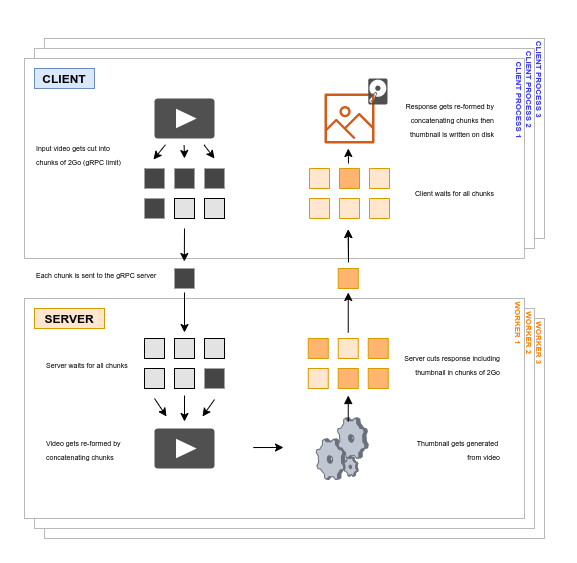

The diagram above was exported from draw.io. Its source (the exported page's mxGraphModel, read from the mxfile embedded in the PNG):
<mxGraphModel dx="981" dy="588" grid="1" gridSize="10" guides="1" tooltips="1" connect="1" arrows="1" fold="1" page="1" pageScale="1" pageWidth="850" pageHeight="1100" math="0" shadow="0">
  <root>
    <mxCell id="0" />
    <mxCell id="1" parent="0" />
    <mxCell id="eX7yyEB6p6cTQQZB85eH-6" value="" style="rounded=0;whiteSpace=wrap;html=1;strokeColor=#B8B8B8;" vertex="1" parent="1">
      <mxGeometry x="160" y="190" width="500" height="200" as="geometry" />
    </mxCell>
    <mxCell id="eX7yyEB6p6cTQQZB85eH-5" value="" style="rounded=0;whiteSpace=wrap;html=1;strokeColor=#B8B8B8;" vertex="1" parent="1">
      <mxGeometry x="150" y="200" width="500" height="200" as="geometry" />
    </mxCell>
    <mxCell id="6MXX3fR_qb3qhmrRDrKc-2" value="" style="rounded=0;whiteSpace=wrap;html=1;strokeColor=#B8B8B8;" parent="1" vertex="1">
      <mxGeometry x="160" y="470" width="500" height="220" as="geometry" />
    </mxCell>
    <mxCell id="6MXX3fR_qb3qhmrRDrKc-1" value="" style="rounded=0;whiteSpace=wrap;html=1;strokeColor=#B8B8B8;" parent="1" vertex="1">
      <mxGeometry x="150" y="460" width="500" height="220" as="geometry" />
    </mxCell>
    <mxCell id="qaZXrStqZUyYQqrosL_B-2" value="" style="rounded=0;whiteSpace=wrap;html=1;strokeColor=#B8B8B8;" parent="1" vertex="1">
      <mxGeometry x="140" y="210" width="500" height="200" as="geometry" />
    </mxCell>
    <mxCell id="qaZXrStqZUyYQqrosL_B-1" value="&lt;b&gt;CLIENT&lt;/b&gt;" style="text;html=1;align=center;verticalAlign=middle;whiteSpace=wrap;rounded=0;fillColor=#dae8fc;strokeColor=#6c8ebf;" parent="1" vertex="1">
      <mxGeometry x="150" y="220" width="60" height="20" as="geometry" />
    </mxCell>
    <mxCell id="qaZXrStqZUyYQqrosL_B-3" value="" style="rounded=0;whiteSpace=wrap;html=1;strokeColor=#B8B8B8;" parent="1" vertex="1">
      <mxGeometry x="140" y="450" width="500" height="220" as="geometry" />
    </mxCell>
    <mxCell id="qaZXrStqZUyYQqrosL_B-4" value="&lt;b&gt;SERVER&lt;/b&gt;" style="text;html=1;strokeColor=#d79b00;fillColor=#ffe6cc;align=center;verticalAlign=middle;whiteSpace=wrap;rounded=0;" parent="1" vertex="1">
      <mxGeometry x="150" y="460" width="70" height="20" as="geometry" />
    </mxCell>
    <mxCell id="qaZXrStqZUyYQqrosL_B-5" value="" style="pointerEvents=1;shadow=0;dashed=0;html=1;strokeColor=none;fillColor=#505050;labelPosition=center;verticalLabelPosition=bottom;verticalAlign=top;outlineConnect=0;align=center;shape=mxgraph.office.concepts.video_play;" parent="1" vertex="1">
      <mxGeometry x="270" y="250" width="60" height="40" as="geometry" />
    </mxCell>
    <mxCell id="qaZXrStqZUyYQqrosL_B-9" value="" style="rounded=0;whiteSpace=wrap;html=1;fillColor=#454545;strokeColor=none;" parent="1" vertex="1">
      <mxGeometry x="260" y="320" width="20" height="20" as="geometry" />
    </mxCell>
    <mxCell id="qaZXrStqZUyYQqrosL_B-10" value="" style="rounded=0;whiteSpace=wrap;html=1;fillColor=#454545;strokeColor=none;" parent="1" vertex="1">
      <mxGeometry x="290" y="320" width="20" height="20" as="geometry" />
    </mxCell>
    <mxCell id="qaZXrStqZUyYQqrosL_B-11" value="" style="rounded=0;whiteSpace=wrap;html=1;fillColor=#454545;strokeColor=none;" parent="1" vertex="1">
      <mxGeometry x="320" y="320" width="20" height="20" as="geometry" />
    </mxCell>
    <mxCell id="qaZXrStqZUyYQqrosL_B-12" value="" style="rounded=0;whiteSpace=wrap;html=1;fillColor=#E3E3E3;" parent="1" vertex="1">
      <mxGeometry x="290" y="490" width="20" height="20" as="geometry" />
    </mxCell>
    <mxCell id="qaZXrStqZUyYQqrosL_B-30" style="edgeStyle=orthogonalEdgeStyle;rounded=0;orthogonalLoop=1;jettySize=auto;html=1;entryX=0.5;entryY=0;entryDx=0;entryDy=0;" parent="1" edge="1">
      <mxGeometry relative="1" as="geometry">
        <mxPoint x="300" y="444" as="sourcePoint" />
        <mxPoint x="300" y="484" as="targetPoint" />
      </mxGeometry>
    </mxCell>
    <mxCell id="qaZXrStqZUyYQqrosL_B-13" value="" style="rounded=0;whiteSpace=wrap;html=1;fillColor=#454545;strokeColor=none;" parent="1" vertex="1">
      <mxGeometry x="290" y="420" width="20" height="20" as="geometry" />
    </mxCell>
    <mxCell id="qaZXrStqZUyYQqrosL_B-14" value="" style="rounded=0;whiteSpace=wrap;html=1;fillColor=#454545;strokeColor=none;" parent="1" vertex="1">
      <mxGeometry x="260" y="350" width="20" height="20" as="geometry" />
    </mxCell>
    <mxCell id="qaZXrStqZUyYQqrosL_B-15" value="&lt;font style=&quot;font-size: 7px&quot;&gt;Input video gets cut into chunks of 2Go (gRPC limit)&lt;/font&gt;" style="text;html=1;strokeColor=none;fillColor=none;align=left;verticalAlign=middle;whiteSpace=wrap;rounded=0;" parent="1" vertex="1">
      <mxGeometry x="150" y="290" width="90" height="30" as="geometry" />
    </mxCell>
    <mxCell id="qaZXrStqZUyYQqrosL_B-16" value="&lt;font style=&quot;font-size: 7px&quot;&gt;Each chunk is sent to the gRPC server&lt;/font&gt;" style="text;html=1;strokeColor=none;fillColor=none;align=left;verticalAlign=middle;whiteSpace=wrap;rounded=0;" parent="1" vertex="1">
      <mxGeometry x="150" y="410" width="130" height="30" as="geometry" />
    </mxCell>
    <mxCell id="qaZXrStqZUyYQqrosL_B-17" value="" style="rounded=0;whiteSpace=wrap;html=1;fillColor=#E3E3E3;" parent="1" vertex="1">
      <mxGeometry x="260" y="520" width="20" height="20" as="geometry" />
    </mxCell>
    <mxCell id="qaZXrStqZUyYQqrosL_B-18" value="" style="rounded=0;whiteSpace=wrap;html=1;fillColor=#E3E3E3;" parent="1" vertex="1">
      <mxGeometry x="290" y="520" width="20" height="20" as="geometry" />
    </mxCell>
    <mxCell id="qaZXrStqZUyYQqrosL_B-19" value="" style="rounded=0;whiteSpace=wrap;html=1;fillColor=#454545;strokeColor=none;" parent="1" vertex="1">
      <mxGeometry x="320" y="520" width="20" height="20" as="geometry" />
    </mxCell>
    <mxCell id="qaZXrStqZUyYQqrosL_B-20" value="" style="rounded=0;whiteSpace=wrap;html=1;fillColor=#E3E3E3;" parent="1" vertex="1">
      <mxGeometry x="260" y="490" width="20" height="20" as="geometry" />
    </mxCell>
    <mxCell id="qaZXrStqZUyYQqrosL_B-21" value="" style="rounded=0;whiteSpace=wrap;html=1;fillColor=#E3E3E3;" parent="1" vertex="1">
      <mxGeometry x="320" y="490" width="20" height="20" as="geometry" />
    </mxCell>
    <mxCell id="qaZXrStqZUyYQqrosL_B-22" value="" style="rounded=0;whiteSpace=wrap;html=1;fillColor=#E3E3E3;" parent="1" vertex="1">
      <mxGeometry x="290" y="350" width="20" height="20" as="geometry" />
    </mxCell>
    <mxCell id="qaZXrStqZUyYQqrosL_B-23" value="" style="rounded=0;whiteSpace=wrap;html=1;fillColor=#E3E3E3;" parent="1" vertex="1">
      <mxGeometry x="320" y="350" width="20" height="20" as="geometry" />
    </mxCell>
    <mxCell id="qaZXrStqZUyYQqrosL_B-27" value="&lt;font style=&quot;font-size: 7px&quot;&gt;Server waits for all chunks&lt;/font&gt;" style="text;html=1;strokeColor=none;fillColor=none;align=left;verticalAlign=middle;whiteSpace=wrap;rounded=0;" parent="1" vertex="1">
      <mxGeometry x="160" y="505" width="90" height="20" as="geometry" />
    </mxCell>
    <mxCell id="qaZXrStqZUyYQqrosL_B-31" value="" style="endArrow=classic;html=1;" parent="1" edge="1">
      <mxGeometry width="50" height="50" relative="1" as="geometry">
        <mxPoint x="299.6" y="296.48" as="sourcePoint" />
        <mxPoint x="300" y="310" as="targetPoint" />
      </mxGeometry>
    </mxCell>
    <mxCell id="qaZXrStqZUyYQqrosL_B-32" style="edgeStyle=orthogonalEdgeStyle;rounded=0;orthogonalLoop=1;jettySize=auto;html=1;entryX=0.5;entryY=0;entryDx=0;entryDy=0;" parent="1" edge="1">
      <mxGeometry relative="1" as="geometry">
        <mxPoint x="300" y="380" as="sourcePoint" />
        <mxPoint x="299.83" y="413" as="targetPoint" />
      </mxGeometry>
    </mxCell>
    <mxCell id="qaZXrStqZUyYQqrosL_B-34" value="" style="pointerEvents=1;shadow=0;dashed=0;html=1;strokeColor=none;fillColor=#505050;labelPosition=center;verticalLabelPosition=bottom;verticalAlign=top;outlineConnect=0;align=center;shape=mxgraph.office.concepts.video_play;" parent="1" vertex="1">
      <mxGeometry x="270" y="580" width="60" height="40" as="geometry" />
    </mxCell>
    <mxCell id="qaZXrStqZUyYQqrosL_B-35" value="&lt;span style=&quot;font-size: 7px&quot;&gt;Video gets re-formed by concatenating chunks&lt;/span&gt;" style="text;html=1;strokeColor=none;fillColor=none;align=left;verticalAlign=middle;whiteSpace=wrap;rounded=0;" parent="1" vertex="1">
      <mxGeometry x="160" y="590" width="107.5" height="20" as="geometry" />
    </mxCell>
    <mxCell id="qaZXrStqZUyYQqrosL_B-36" style="edgeStyle=orthogonalEdgeStyle;rounded=0;orthogonalLoop=1;jettySize=auto;html=1;" parent="1" edge="1">
      <mxGeometry relative="1" as="geometry">
        <mxPoint x="379" y="599" as="sourcePoint" />
        <mxPoint x="399" y="599" as="targetPoint" />
        <Array as="points">
          <mxPoint x="369" y="599" />
        </Array>
      </mxGeometry>
    </mxCell>
    <mxCell id="qaZXrStqZUyYQqrosL_B-37" value="" style="verticalLabelPosition=bottom;aspect=fixed;html=1;verticalAlign=top;strokeColor=none;align=center;outlineConnect=0;shape=mxgraph.citrix.process;fillColor=#E3E3E3;" parent="1" vertex="1">
      <mxGeometry x="431.75" y="569" width="52" height="62" as="geometry" />
    </mxCell>
    <mxCell id="qaZXrStqZUyYQqrosL_B-40" value="&lt;span style=&quot;font-size: 7px&quot;&gt;Thumbnail gets generated &lt;br&gt;from video&lt;/span&gt;" style="text;html=1;strokeColor=none;fillColor=none;align=right;verticalAlign=middle;whiteSpace=wrap;rounded=0;" parent="1" vertex="1">
      <mxGeometry x="510" y="590" width="107.5" height="20" as="geometry" />
    </mxCell>
    <mxCell id="qaZXrStqZUyYQqrosL_B-41" style="edgeStyle=orthogonalEdgeStyle;rounded=0;orthogonalLoop=1;jettySize=auto;html=1;" parent="1" edge="1">
      <mxGeometry relative="1" as="geometry">
        <mxPoint x="300" y="547" as="sourcePoint" />
        <mxPoint x="300" y="573" as="targetPoint" />
      </mxGeometry>
    </mxCell>
    <mxCell id="qaZXrStqZUyYQqrosL_B-42" value="" style="rounded=0;whiteSpace=wrap;html=1;strokeColor=#d79b00;fillColor=#ffe6cc;" parent="1" vertex="1">
      <mxGeometry x="453.75" y="490" width="20" height="20" as="geometry" />
    </mxCell>
    <mxCell id="qaZXrStqZUyYQqrosL_B-43" style="edgeStyle=orthogonalEdgeStyle;rounded=0;orthogonalLoop=1;jettySize=auto;html=1;entryX=0.5;entryY=0;entryDx=0;entryDy=0;" parent="1" edge="1">
      <mxGeometry relative="1" as="geometry">
        <mxPoint x="463.75" y="484" as="sourcePoint" />
        <mxPoint x="463.75" y="444" as="targetPoint" />
      </mxGeometry>
    </mxCell>
    <mxCell id="qaZXrStqZUyYQqrosL_B-44" value="" style="rounded=0;whiteSpace=wrap;html=1;strokeColor=#d79b00;fillColor=#FFB570;" parent="1" vertex="1">
      <mxGeometry x="453.75" y="420" width="20" height="20" as="geometry" />
    </mxCell>
    <mxCell id="qaZXrStqZUyYQqrosL_B-45" value="" style="rounded=0;whiteSpace=wrap;html=1;strokeColor=#d79b00;fillColor=#ffe6cc;" parent="1" vertex="1">
      <mxGeometry x="423.75" y="520" width="20" height="20" as="geometry" />
    </mxCell>
    <mxCell id="qaZXrStqZUyYQqrosL_B-46" value="" style="rounded=0;whiteSpace=wrap;html=1;strokeColor=#d79b00;fillColor=#FFB570;" parent="1" vertex="1">
      <mxGeometry x="453.75" y="520" width="20" height="20" as="geometry" />
    </mxCell>
    <mxCell id="qaZXrStqZUyYQqrosL_B-47" value="" style="rounded=0;whiteSpace=wrap;html=1;strokeColor=#d79b00;fillColor=#FFB570;" parent="1" vertex="1">
      <mxGeometry x="483.75" y="520" width="20" height="20" as="geometry" />
    </mxCell>
    <mxCell id="qaZXrStqZUyYQqrosL_B-48" value="" style="rounded=0;whiteSpace=wrap;html=1;strokeColor=#d79b00;fillColor=#FFB570;" parent="1" vertex="1">
      <mxGeometry x="423.75" y="490" width="20" height="20" as="geometry" />
    </mxCell>
    <mxCell id="qaZXrStqZUyYQqrosL_B-49" value="" style="rounded=0;whiteSpace=wrap;html=1;strokeColor=#d79b00;fillColor=#FFB570;" parent="1" vertex="1">
      <mxGeometry x="483.75" y="490" width="20" height="20" as="geometry" />
    </mxCell>
    <mxCell id="qaZXrStqZUyYQqrosL_B-50" style="edgeStyle=orthogonalEdgeStyle;rounded=0;orthogonalLoop=1;jettySize=auto;html=1;startArrow=block;startFill=1;endArrow=none;endFill=0;" parent="1" edge="1">
      <mxGeometry relative="1" as="geometry">
        <mxPoint x="463.75" y="547" as="sourcePoint" />
        <mxPoint x="463.75" y="573" as="targetPoint" />
      </mxGeometry>
    </mxCell>
    <mxCell id="qaZXrStqZUyYQqrosL_B-51" value="" style="endArrow=classic;html=1;" parent="1" edge="1">
      <mxGeometry width="50" height="50" relative="1" as="geometry">
        <mxPoint x="319.5999999999999" y="296.48000000000013" as="sourcePoint" />
        <mxPoint x="330" y="310" as="targetPoint" />
      </mxGeometry>
    </mxCell>
    <mxCell id="qaZXrStqZUyYQqrosL_B-54" value="" style="endArrow=classic;html=1;" parent="1" edge="1">
      <mxGeometry width="50" height="50" relative="1" as="geometry">
        <mxPoint x="280.9999999999999" y="296.2400000000001" as="sourcePoint" />
        <mxPoint x="269" y="311" as="targetPoint" />
        <Array as="points">
          <mxPoint x="281" y="296" />
        </Array>
      </mxGeometry>
    </mxCell>
    <mxCell id="qaZXrStqZUyYQqrosL_B-56" value="&lt;span style=&quot;font-size: 7px&quot;&gt;Server cuts response including thumbnail in chunks of 2Go&lt;/span&gt;" style="text;html=1;strokeColor=none;fillColor=none;align=right;verticalAlign=middle;whiteSpace=wrap;rounded=0;" parent="1" vertex="1">
      <mxGeometry x="510" y="505" width="107.5" height="20" as="geometry" />
    </mxCell>
    <mxCell id="qaZXrStqZUyYQqrosL_B-57" value="" style="endArrow=classic;html=1;" parent="1" edge="1">
      <mxGeometry width="50" height="50" relative="1" as="geometry">
        <mxPoint x="330" y="551" as="sourcePoint" />
        <mxPoint x="318" y="568" as="targetPoint" />
      </mxGeometry>
    </mxCell>
    <mxCell id="qaZXrStqZUyYQqrosL_B-58" value="" style="endArrow=classic;html=1;" parent="1" edge="1">
      <mxGeometry width="50" height="50" relative="1" as="geometry">
        <mxPoint x="270" y="550" as="sourcePoint" />
        <mxPoint x="282" y="568" as="targetPoint" />
      </mxGeometry>
    </mxCell>
    <mxCell id="qaZXrStqZUyYQqrosL_B-59" value="" style="rounded=0;whiteSpace=wrap;html=1;fillColor=#ffe6cc;strokeColor=#d79b00;rotation=-180;" parent="1" vertex="1">
      <mxGeometry x="485" y="350" width="20" height="20" as="geometry" />
    </mxCell>
    <mxCell id="qaZXrStqZUyYQqrosL_B-60" value="" style="rounded=0;whiteSpace=wrap;html=1;fillColor=#ffe6cc;strokeColor=#d79b00;rotation=-180;" parent="1" vertex="1">
      <mxGeometry x="455" y="350" width="20" height="20" as="geometry" />
    </mxCell>
    <mxCell id="qaZXrStqZUyYQqrosL_B-61" value="" style="rounded=0;whiteSpace=wrap;html=1;fillColor=#ffe6cc;strokeColor=#d79b00;rotation=-180;" parent="1" vertex="1">
      <mxGeometry x="425" y="350" width="20" height="20" as="geometry" />
    </mxCell>
    <mxCell id="qaZXrStqZUyYQqrosL_B-62" value="" style="rounded=0;whiteSpace=wrap;html=1;fillColor=#ffe6cc;strokeColor=#d79b00;rotation=-180;" parent="1" vertex="1">
      <mxGeometry x="485" y="320" width="20" height="20" as="geometry" />
    </mxCell>
    <mxCell id="qaZXrStqZUyYQqrosL_B-63" value="" style="rounded=0;whiteSpace=wrap;html=1;rotation=-180;strokeColor=#d79b00;fillColor=#FFB570;" parent="1" vertex="1">
      <mxGeometry x="455" y="320" width="20" height="20" as="geometry" />
    </mxCell>
    <mxCell id="qaZXrStqZUyYQqrosL_B-64" value="" style="rounded=0;whiteSpace=wrap;html=1;fillColor=#ffe6cc;rotation=-180;strokeColor=#d79b00;" parent="1" vertex="1">
      <mxGeometry x="425" y="320" width="20" height="20" as="geometry" />
    </mxCell>
    <mxCell id="qaZXrStqZUyYQqrosL_B-69" value="&lt;span style=&quot;font-size: 7px ; text-align: left&quot;&gt;Client waits for all chunks&lt;/span&gt;" style="text;html=1;strokeColor=none;fillColor=none;align=right;verticalAlign=middle;whiteSpace=wrap;rounded=0;" parent="1" vertex="1">
      <mxGeometry x="503.75" y="333" width="107.5" height="20" as="geometry" />
    </mxCell>
    <mxCell id="qaZXrStqZUyYQqrosL_B-70" style="edgeStyle=orthogonalEdgeStyle;rounded=0;orthogonalLoop=1;jettySize=auto;html=1;entryX=0.5;entryY=0;entryDx=0;entryDy=0;" parent="1" edge="1">
      <mxGeometry relative="1" as="geometry">
        <mxPoint x="464" y="410" as="sourcePoint" />
        <mxPoint x="463.75" y="381" as="targetPoint" />
      </mxGeometry>
    </mxCell>
    <mxCell id="qaZXrStqZUyYQqrosL_B-71" style="edgeStyle=orthogonalEdgeStyle;rounded=0;orthogonalLoop=1;jettySize=auto;html=1;entryX=0.5;entryY=0;entryDx=0;entryDy=0;" parent="1" edge="1">
      <mxGeometry relative="1" as="geometry">
        <mxPoint x="464" y="414" as="sourcePoint" />
        <mxPoint x="463.75" y="381" as="targetPoint" />
      </mxGeometry>
    </mxCell>
    <mxCell id="qaZXrStqZUyYQqrosL_B-72" value="" style="outlineConnect=0;fontColor=#232F3E;gradientColor=none;fillColor=#D05C17;strokeColor=none;dashed=0;verticalLabelPosition=bottom;verticalAlign=top;align=center;html=1;fontSize=12;fontStyle=0;aspect=fixed;pointerEvents=1;shape=mxgraph.aws4.container_registry_image;" parent="1" vertex="1">
      <mxGeometry x="440" y="245" width="50" height="50" as="geometry" />
    </mxCell>
    <mxCell id="qaZXrStqZUyYQqrosL_B-74" style="edgeStyle=orthogonalEdgeStyle;rounded=0;orthogonalLoop=1;jettySize=auto;html=1;entryX=0.5;entryY=0;entryDx=0;entryDy=0;" parent="1" edge="1">
      <mxGeometry relative="1" as="geometry">
        <mxPoint x="464" y="315" as="sourcePoint" />
        <mxPoint x="463.75" y="300" as="targetPoint" />
      </mxGeometry>
    </mxCell>
    <mxCell id="qaZXrStqZUyYQqrosL_B-75" value="&lt;span style=&quot;font-size: 7px ; line-height: 100%&quot;&gt;Response gets re-formed by concatenating chunks then thumbnail is written on disk&lt;/span&gt;" style="text;html=1;strokeColor=none;fillColor=none;align=right;verticalAlign=middle;whiteSpace=wrap;rounded=0;" parent="1" vertex="1">
      <mxGeometry x="503.75" y="250" width="107.5" height="40" as="geometry" />
    </mxCell>
    <mxCell id="qaZXrStqZUyYQqrosL_B-76" value="" style="pointerEvents=1;shadow=0;dashed=0;html=1;strokeColor=none;fillColor=#505050;labelPosition=center;verticalLabelPosition=bottom;verticalAlign=top;outlineConnect=0;align=center;shape=mxgraph.office.devices.hard_disk;" parent="1" vertex="1">
      <mxGeometry x="483.75" y="230" width="19.26" height="26" as="geometry" />
    </mxCell>
    <mxCell id="eX7yyEB6p6cTQQZB85eH-2" value="&lt;font style=&quot;font-size: 8px&quot; color=&quot;#ff8000&quot;&gt;&lt;b&gt;WORKER 1&lt;/b&gt;&lt;/font&gt;" style="text;html=1;strokeColor=none;fillColor=none;align=center;verticalAlign=middle;whiteSpace=wrap;rounded=0;rotation=90;" vertex="1" parent="1">
      <mxGeometry x="601" y="465" width="70" height="20" as="geometry" />
    </mxCell>
    <mxCell id="eX7yyEB6p6cTQQZB85eH-3" value="&lt;font style=&quot;font-size: 8px&quot; color=&quot;#ff8000&quot;&gt;&lt;b&gt;WORKER 2&lt;/b&gt;&lt;/font&gt;" style="text;html=1;strokeColor=none;fillColor=none;align=center;verticalAlign=middle;whiteSpace=wrap;rounded=0;rotation=90;" vertex="1" parent="1">
      <mxGeometry x="612.25" y="475" width="70" height="20" as="geometry" />
    </mxCell>
    <mxCell id="eX7yyEB6p6cTQQZB85eH-4" value="&lt;font style=&quot;font-size: 8px&quot; color=&quot;#ff8000&quot;&gt;&lt;b&gt;WORKER 3&lt;/b&gt;&lt;/font&gt;" style="text;html=1;strokeColor=none;fillColor=none;align=center;verticalAlign=middle;whiteSpace=wrap;rounded=0;rotation=90;" vertex="1" parent="1">
      <mxGeometry x="622.25" y="485" width="70" height="20" as="geometry" />
    </mxCell>
    <mxCell id="eX7yyEB6p6cTQQZB85eH-7" value="&lt;font style=&quot;font-size: 8px&quot; color=&quot;#3333ff&quot;&gt;&lt;b&gt;CLIENT PROCESS 1&lt;/b&gt;&lt;/font&gt;" style="text;html=1;strokeColor=none;fillColor=none;align=center;verticalAlign=middle;whiteSpace=wrap;rounded=0;rotation=90;" vertex="1" parent="1">
      <mxGeometry x="581.5" y="241.5" width="109" height="20" as="geometry" />
    </mxCell>
    <mxCell id="eX7yyEB6p6cTQQZB85eH-8" value="&lt;font style=&quot;font-size: 8px&quot; color=&quot;#3333ff&quot;&gt;&lt;b&gt;CLIENT PROCESS 2&lt;/b&gt;&lt;/font&gt;" style="text;html=1;strokeColor=none;fillColor=none;align=center;verticalAlign=middle;whiteSpace=wrap;rounded=0;rotation=90;" vertex="1" parent="1">
      <mxGeometry x="592.75" y="231" width="109" height="20" as="geometry" />
    </mxCell>
    <mxCell id="eX7yyEB6p6cTQQZB85eH-9" value="&lt;font style=&quot;font-size: 8px&quot; color=&quot;#3333ff&quot;&gt;&lt;b&gt;CLIENT PROCESS 3&lt;/b&gt;&lt;/font&gt;" style="text;html=1;strokeColor=none;fillColor=none;align=center;verticalAlign=middle;whiteSpace=wrap;rounded=0;rotation=90;" vertex="1" parent="1">
      <mxGeometry x="602.75" y="221" width="109" height="20" as="geometry" />
    </mxCell>
  </root>
</mxGraphModel>